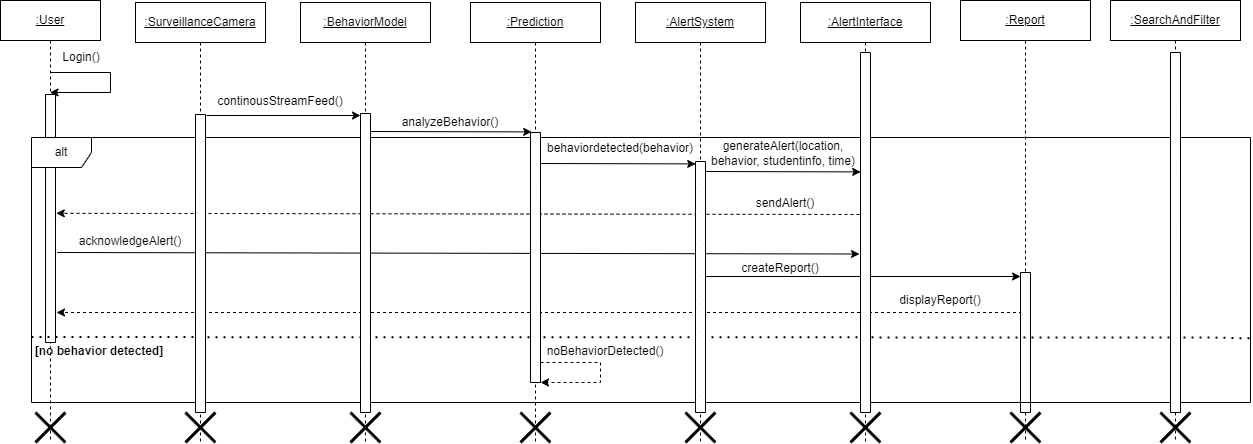

The diagram above was exported from draw.io. Its source (the exported page's mxGraphModel, read from the mxfile embedded in the PNG):
<mxGraphModel dx="1050" dy="522" grid="1" gridSize="10" guides="1" tooltips="1" connect="1" arrows="1" fold="1" page="1" pageScale="1" pageWidth="850" pageHeight="1100" math="0" shadow="0">
  <root>
    <mxCell id="0" />
    <mxCell id="1" parent="0" />
    <mxCell id="aM9ryv3xv72pqoxQDRHE-1" value="&lt;u&gt;:User&lt;/u&gt;" style="shape=umlLifeline;perimeter=lifelinePerimeter;whiteSpace=wrap;html=1;container=0;dropTarget=0;collapsible=0;recursiveResize=0;outlineConnect=0;portConstraint=eastwest;newEdgeStyle={&quot;edgeStyle&quot;:&quot;elbowEdgeStyle&quot;,&quot;elbow&quot;:&quot;vertical&quot;,&quot;curved&quot;:0,&quot;rounded&quot;:0};" parent="1" vertex="1">
      <mxGeometry x="10" y="38" width="100" height="442" as="geometry" />
    </mxCell>
    <mxCell id="S_9EtfRvk314yFbeqAL3-68" value="" style="shape=umlDestroy;whiteSpace=wrap;html=1;strokeWidth=3;targetShapes=umlLifeline;" parent="aM9ryv3xv72pqoxQDRHE-1" vertex="1">
      <mxGeometry x="35" y="412" width="30" height="30" as="geometry" />
    </mxCell>
    <mxCell id="aM9ryv3xv72pqoxQDRHE-5" value="&lt;u&gt;:SurveillanceCamera&lt;/u&gt;" style="shape=umlLifeline;perimeter=lifelinePerimeter;whiteSpace=wrap;html=1;container=0;dropTarget=0;collapsible=0;recursiveResize=0;outlineConnect=0;portConstraint=eastwest;newEdgeStyle={&quot;edgeStyle&quot;:&quot;elbowEdgeStyle&quot;,&quot;elbow&quot;:&quot;vertical&quot;,&quot;curved&quot;:0,&quot;rounded&quot;:0};" parent="1" vertex="1">
      <mxGeometry x="145" y="40" width="130" height="440" as="geometry" />
    </mxCell>
    <mxCell id="S_9EtfRvk314yFbeqAL3-69" value="" style="shape=umlDestroy;whiteSpace=wrap;html=1;strokeWidth=3;targetShapes=umlLifeline;" parent="aM9ryv3xv72pqoxQDRHE-5" vertex="1">
      <mxGeometry x="50" y="410" width="30" height="30" as="geometry" />
    </mxCell>
    <mxCell id="S_9EtfRvk314yFbeqAL3-3" value="&lt;u&gt;:BehaviorModel&lt;/u&gt;" style="shape=umlLifeline;perimeter=lifelinePerimeter;whiteSpace=wrap;html=1;container=0;dropTarget=0;collapsible=0;recursiveResize=0;outlineConnect=0;portConstraint=eastwest;newEdgeStyle={&quot;edgeStyle&quot;:&quot;elbowEdgeStyle&quot;,&quot;elbow&quot;:&quot;vertical&quot;,&quot;curved&quot;:0,&quot;rounded&quot;:0};" parent="1" vertex="1">
      <mxGeometry x="310" y="40" width="130" height="440" as="geometry" />
    </mxCell>
    <mxCell id="S_9EtfRvk314yFbeqAL3-70" value="" style="shape=umlDestroy;whiteSpace=wrap;html=1;strokeWidth=3;targetShapes=umlLifeline;" parent="S_9EtfRvk314yFbeqAL3-3" vertex="1">
      <mxGeometry x="50" y="410" width="30" height="30" as="geometry" />
    </mxCell>
    <mxCell id="S_9EtfRvk314yFbeqAL3-4" value="&lt;u&gt;:Prediction&lt;/u&gt;" style="shape=umlLifeline;perimeter=lifelinePerimeter;whiteSpace=wrap;html=1;container=0;dropTarget=0;collapsible=0;recursiveResize=0;outlineConnect=0;portConstraint=eastwest;newEdgeStyle={&quot;edgeStyle&quot;:&quot;elbowEdgeStyle&quot;,&quot;elbow&quot;:&quot;vertical&quot;,&quot;curved&quot;:0,&quot;rounded&quot;:0};" parent="1" vertex="1">
      <mxGeometry x="480" y="40" width="130" height="440" as="geometry" />
    </mxCell>
    <mxCell id="S_9EtfRvk314yFbeqAL3-71" value="" style="shape=umlDestroy;whiteSpace=wrap;html=1;strokeWidth=3;targetShapes=umlLifeline;" parent="S_9EtfRvk314yFbeqAL3-4" vertex="1">
      <mxGeometry x="50" y="410" width="30" height="30" as="geometry" />
    </mxCell>
    <mxCell id="S_9EtfRvk314yFbeqAL3-5" value="&lt;u&gt;:SearchAndFilter&lt;/u&gt;" style="shape=umlLifeline;perimeter=lifelinePerimeter;whiteSpace=wrap;html=1;container=0;dropTarget=0;collapsible=0;recursiveResize=0;outlineConnect=0;portConstraint=eastwest;newEdgeStyle={&quot;edgeStyle&quot;:&quot;elbowEdgeStyle&quot;,&quot;elbow&quot;:&quot;vertical&quot;,&quot;curved&quot;:0,&quot;rounded&quot;:0};" parent="1" vertex="1">
      <mxGeometry x="1120" y="38" width="130" height="442" as="geometry" />
    </mxCell>
    <mxCell id="S_9EtfRvk314yFbeqAL3-75" value="" style="shape=umlDestroy;whiteSpace=wrap;html=1;strokeWidth=3;targetShapes=umlLifeline;" parent="S_9EtfRvk314yFbeqAL3-5" vertex="1">
      <mxGeometry x="50" y="412" width="30" height="30" as="geometry" />
    </mxCell>
    <mxCell id="S_9EtfRvk314yFbeqAL3-6" value="&lt;u&gt;:AlertInterface&lt;/u&gt;" style="shape=umlLifeline;perimeter=lifelinePerimeter;whiteSpace=wrap;html=1;container=0;dropTarget=0;collapsible=0;recursiveResize=0;outlineConnect=0;portConstraint=eastwest;newEdgeStyle={&quot;edgeStyle&quot;:&quot;elbowEdgeStyle&quot;,&quot;elbow&quot;:&quot;vertical&quot;,&quot;curved&quot;:0,&quot;rounded&quot;:0};" parent="1" vertex="1">
      <mxGeometry x="810" y="40" width="130" height="440" as="geometry" />
    </mxCell>
    <mxCell id="S_9EtfRvk314yFbeqAL3-73" value="" style="shape=umlDestroy;whiteSpace=wrap;html=1;strokeWidth=3;targetShapes=umlLifeline;" parent="S_9EtfRvk314yFbeqAL3-6" vertex="1">
      <mxGeometry x="50" y="410" width="30" height="30" as="geometry" />
    </mxCell>
    <mxCell id="S_9EtfRvk314yFbeqAL3-7" value="&lt;u&gt;:AlertSystem&lt;/u&gt;&lt;span style=&quot;color: rgba(0, 0, 0, 0); font-family: monospace; font-size: 0px; text-align: start; text-wrap: nowrap;&quot;&gt;%3CmxGraphModel%3E%3Croot%3E%3CmxCell%20id%3D%220%22%2F%3E%3CmxCell%20id%3D%221%22%20parent%3D%220%22%2F%3E%3CmxCell%20id%3D%222%22%20value%3D%22%26lt%3Bu%26gt%3B%3AAlertInterface%26lt%3B%2Fu%26gt%3B%22%20style%3D%22shape%3DumlLifeline%3Bperimeter%3DlifelinePerimeter%3BwhiteSpace%3Dwrap%3Bhtml%3D1%3Bcontainer%3D0%3BdropTarget%3D0%3Bcollapsible%3D0%3BrecursiveResize%3D0%3BoutlineConnect%3D0%3BportConstraint%3Deastwest%3BnewEdgeStyle%3D%7B%26quot%3BedgeStyle%26quot%3B%3A%26quot%3BelbowEdgeStyle%26quot%3B%2C%26quot%3Belbow%26quot%3B%3A%26quot%3Bvertical%26quot%3B%2C%26quot%3Bcurved%26quot%3B%3A0%2C%26quot%3Brounded%26quot%3B%3A0%7D%3B%22%20vertex%3D%221%22%20parent%3D%221%22%3E%3CmxGeometry%20x%3D%22790%22%20y%3D%2240%22%20width%3D%22130%22%20height%3D%22300%22%20as%3D%22geometry%22%2F%3E%3C%2FmxCell%3E%3C%2Froot%3E%3C%2FmxGraphModel%3E&lt;/span&gt;" style="shape=umlLifeline;perimeter=lifelinePerimeter;whiteSpace=wrap;html=1;container=0;dropTarget=0;collapsible=0;recursiveResize=0;outlineConnect=0;portConstraint=eastwest;newEdgeStyle={&quot;edgeStyle&quot;:&quot;elbowEdgeStyle&quot;,&quot;elbow&quot;:&quot;vertical&quot;,&quot;curved&quot;:0,&quot;rounded&quot;:0};" parent="1" vertex="1">
      <mxGeometry x="645" y="40" width="130" height="440" as="geometry" />
    </mxCell>
    <mxCell id="S_9EtfRvk314yFbeqAL3-72" value="" style="shape=umlDestroy;whiteSpace=wrap;html=1;strokeWidth=3;targetShapes=umlLifeline;" parent="S_9EtfRvk314yFbeqAL3-7" vertex="1">
      <mxGeometry x="50" y="410" width="30" height="30" as="geometry" />
    </mxCell>
    <mxCell id="S_9EtfRvk314yFbeqAL3-8" value="&lt;u&gt;:Report&lt;/u&gt;&lt;span style=&quot;color: rgba(0, 0, 0, 0); font-family: monospace; font-size: 0px; text-align: start; text-wrap: nowrap;&quot;&gt;%3CmxGraphModel%3E%3Croot%3E%3CmxCell%20id%3D%220%22%2F%3E%3CmxCell%20id%3D%221%22%20parent%3D%220%22%2F%3E%3CmxCell%20id%3D%222%22%20value%3D%22%26lt%3Bu%26gt%3B%3AAlertInterface%26lt%3B%2Fu%26gt%3B%22%20style%3D%22shape%3DumlLifeline%3Bperimeter%3DlifelinePerimeter%3BwhiteSpace%3Dwrap%3Bhtml%3D1%3Bcontainer%3D0%3BdropTarget%3D0%3Bcollapsible%3D0%3BrecursiveResize%3D0%3BoutlineConnect%3D0%3BportConstraint%3Deastwest%3BnewEdgeStyle%3D%7B%26quot%3BedgeStyle%26quot%3B%3A%26quot%3BelbowEdgeStyle%26quot%3B%2C%26quot%3Belbow%26quot%3B%3A%26quot%3Bvertical%26quot%3B%2C%26quot%3Bcurved%26quot%3B%3A0%2C%26quot%3Brounded%26quot%3B%3A0%7D%3B%22%20vertex%3D%221%22%20parent%3D%221%22%3E%3CmxGeometry%20x%3D%22790%22%20y%3D%2240%22%20width%3D%22130%22%20height%3D%22300%22%20as%3D%22geometry%22%2F%3E%3C%2FmxCell%3E%3C%2Froot%3E%3C%2FmxGraphModel%3E&lt;/span&gt;" style="shape=umlLifeline;perimeter=lifelinePerimeter;whiteSpace=wrap;html=1;container=0;dropTarget=0;collapsible=0;recursiveResize=0;outlineConnect=0;portConstraint=eastwest;newEdgeStyle={&quot;edgeStyle&quot;:&quot;elbowEdgeStyle&quot;,&quot;elbow&quot;:&quot;vertical&quot;,&quot;curved&quot;:0,&quot;rounded&quot;:0};" parent="1" vertex="1">
      <mxGeometry x="970" y="38" width="130" height="442" as="geometry" />
    </mxCell>
    <mxCell id="S_9EtfRvk314yFbeqAL3-74" value="" style="shape=umlDestroy;whiteSpace=wrap;html=1;strokeWidth=3;targetShapes=umlLifeline;" parent="S_9EtfRvk314yFbeqAL3-8" vertex="1">
      <mxGeometry x="50" y="412" width="30" height="30" as="geometry" />
    </mxCell>
    <mxCell id="S_9EtfRvk314yFbeqAL3-25" style="edgeStyle=orthogonalEdgeStyle;rounded=0;orthogonalLoop=1;jettySize=auto;html=1;" parent="1" source="aM9ryv3xv72pqoxQDRHE-1" target="aM9ryv3xv72pqoxQDRHE-1" edge="1">
      <mxGeometry relative="1" as="geometry">
        <mxPoint x="120" y="170" as="targetPoint" />
        <Array as="points">
          <mxPoint x="120" y="110" />
          <mxPoint x="120" y="130" />
        </Array>
      </mxGeometry>
    </mxCell>
    <mxCell id="S_9EtfRvk314yFbeqAL3-10" value="" style="verticalLabelPosition=bottom;verticalAlign=top;html=1;shape=mxgraph.basic.patternFillRect;fillStyle=diagRev;step=5;fillStrokeWidth=0.2;fillStrokeColor=#dddddd;" parent="1" vertex="1">
      <mxGeometry x="55" y="132" width="10" height="248" as="geometry" />
    </mxCell>
    <mxCell id="S_9EtfRvk314yFbeqAL3-21" value="Login()" style="text;html=1;align=center;verticalAlign=middle;whiteSpace=wrap;rounded=0;" parent="1" vertex="1">
      <mxGeometry x="61" y="80" width="60" height="30" as="geometry" />
    </mxCell>
    <mxCell id="S_9EtfRvk314yFbeqAL3-30" value="" style="endArrow=classic;html=1;rounded=0;" parent="1" edge="1">
      <mxGeometry width="50" height="50" relative="1" as="geometry">
        <mxPoint x="216" y="153" as="sourcePoint" />
        <mxPoint x="370" y="153" as="targetPoint" />
      </mxGeometry>
    </mxCell>
    <mxCell id="S_9EtfRvk314yFbeqAL3-31" value="continousStreamFeed()" style="text;html=1;align=center;verticalAlign=middle;whiteSpace=wrap;rounded=0;" parent="1" vertex="1">
      <mxGeometry x="260" y="124" width="60" height="30" as="geometry" />
    </mxCell>
    <mxCell id="S_9EtfRvk314yFbeqAL3-34" value="" style="endArrow=classic;html=1;rounded=0;entryX=0.12;entryY=0.052;entryDx=0;entryDy=0;entryPerimeter=0;" parent="1" edge="1">
      <mxGeometry width="50" height="50" relative="1" as="geometry">
        <mxPoint x="380" y="169" as="sourcePoint" />
        <mxPoint x="541.2" y="169.39999999999998" as="targetPoint" />
      </mxGeometry>
    </mxCell>
    <mxCell id="S_9EtfRvk314yFbeqAL3-35" value="analyzeBehavior()" style="text;html=1;align=center;verticalAlign=middle;whiteSpace=wrap;rounded=0;" parent="1" vertex="1">
      <mxGeometry x="430" y="145" width="60" height="30" as="geometry" />
    </mxCell>
    <mxCell id="S_9EtfRvk314yFbeqAL3-37" value="" style="endArrow=classic;html=1;rounded=0;entryX=0.12;entryY=0.052;entryDx=0;entryDy=0;entryPerimeter=0;" parent="1" edge="1">
      <mxGeometry width="50" height="50" relative="1" as="geometry">
        <mxPoint x="550" y="201" as="sourcePoint" />
        <mxPoint x="705.2" y="201.39999999999998" as="targetPoint" />
      </mxGeometry>
    </mxCell>
    <mxCell id="S_9EtfRvk314yFbeqAL3-44" value="" style="endArrow=classic;html=1;rounded=0;entryX=0;entryY=0.75;entryDx=0;entryDy=0;entryPerimeter=0;exitX=1.255;exitY=0.79;exitDx=0;exitDy=0;exitPerimeter=0;" parent="1" edge="1">
      <mxGeometry width="50" height="50" relative="1" as="geometry">
        <mxPoint x="66.54999999999995" y="290" as="sourcePoint" />
        <mxPoint x="869" y="291.5" as="targetPoint" />
      </mxGeometry>
    </mxCell>
    <mxCell id="S_9EtfRvk314yFbeqAL3-39" value="behaviordetected(behavior)" style="text;html=1;align=center;verticalAlign=middle;whiteSpace=wrap;rounded=0;" parent="1" vertex="1">
      <mxGeometry x="600" y="172" width="60" height="28" as="geometry" />
    </mxCell>
    <mxCell id="S_9EtfRvk314yFbeqAL3-45" value="" style="endArrow=classic;html=1;rounded=0;entryX=0.12;entryY=0.052;entryDx=0;entryDy=0;entryPerimeter=0;" parent="1" edge="1">
      <mxGeometry width="50" height="50" relative="1" as="geometry">
        <mxPoint x="715" y="209" as="sourcePoint" />
        <mxPoint x="870.2" y="209.39999999999998" as="targetPoint" />
      </mxGeometry>
    </mxCell>
    <mxCell id="S_9EtfRvk314yFbeqAL3-47" value="generateAlert(location, behavior, studentinfo, time)" style="text;html=1;align=center;verticalAlign=middle;whiteSpace=wrap;rounded=0;" parent="1" vertex="1">
      <mxGeometry x="718" y="176" width="150" height="30" as="geometry" />
    </mxCell>
    <mxCell id="S_9EtfRvk314yFbeqAL3-50" value="" style="endArrow=classic;html=1;rounded=0;entryX=1.18;entryY=0.594;entryDx=0;entryDy=0;entryPerimeter=0;dashed=1;" parent="1" edge="1">
      <mxGeometry width="50" height="50" relative="1" as="geometry">
        <mxPoint x="869" y="252" as="sourcePoint" />
        <mxPoint x="65.79999999999995" y="250.80000000000007" as="targetPoint" />
      </mxGeometry>
    </mxCell>
    <mxCell id="S_9EtfRvk314yFbeqAL3-51" value="sendAlert()" style="text;html=1;align=center;verticalAlign=middle;whiteSpace=wrap;rounded=0;" parent="1" vertex="1">
      <mxGeometry x="765" y="226" width="60" height="30" as="geometry" />
    </mxCell>
    <mxCell id="S_9EtfRvk314yFbeqAL3-53" value="acknowledgeAlert()" style="text;html=1;align=center;verticalAlign=middle;whiteSpace=wrap;rounded=0;" parent="1" vertex="1">
      <mxGeometry x="110" y="264" width="60" height="30" as="geometry" />
    </mxCell>
    <mxCell id="S_9EtfRvk314yFbeqAL3-56" value="" style="endArrow=classic;html=1;rounded=0;" parent="1" edge="1">
      <mxGeometry width="50" height="50" relative="1" as="geometry">
        <mxPoint x="715" y="314" as="sourcePoint" />
        <mxPoint x="1030" y="314" as="targetPoint" />
      </mxGeometry>
    </mxCell>
    <mxCell id="S_9EtfRvk314yFbeqAL3-59" style="edgeStyle=orthogonalEdgeStyle;rounded=0;orthogonalLoop=1;jettySize=auto;html=1;exitX=0.25;exitY=1;exitDx=0;exitDy=0;exitPerimeter=0;dashed=1;" parent="1" edge="1">
      <mxGeometry relative="1" as="geometry">
        <mxPoint x="66" y="350" as="targetPoint" />
        <mxPoint x="1031.4999999999998" y="350" as="sourcePoint" />
        <Array as="points">
          <mxPoint x="309" y="350" />
          <mxPoint x="309" y="350" />
        </Array>
      </mxGeometry>
    </mxCell>
    <mxCell id="S_9EtfRvk314yFbeqAL3-57" value="" style="verticalLabelPosition=bottom;verticalAlign=top;html=1;shape=mxgraph.basic.patternFillRect;fillStyle=diagRev;step=5;fillStrokeWidth=0.2;fillStrokeColor=#dddddd;" parent="1" vertex="1">
      <mxGeometry x="1030" y="310" width="10" height="140" as="geometry" />
    </mxCell>
    <mxCell id="S_9EtfRvk314yFbeqAL3-60" value="displayReport()" style="text;html=1;align=center;verticalAlign=middle;whiteSpace=wrap;rounded=0;" parent="1" vertex="1">
      <mxGeometry x="920" y="323" width="60" height="30" as="geometry" />
    </mxCell>
    <mxCell id="S_9EtfRvk314yFbeqAL3-62" value="alt" style="shape=umlFrame;whiteSpace=wrap;html=1;pointerEvents=0;" parent="1" vertex="1">
      <mxGeometry x="41" y="175" width="1219" height="265" as="geometry" />
    </mxCell>
    <mxCell id="S_9EtfRvk314yFbeqAL3-63" value="" style="endArrow=none;dashed=1;html=1;dashPattern=1 3;strokeWidth=2;rounded=0;entryX=1;entryY=0.758;entryDx=0;entryDy=0;entryPerimeter=0;" parent="1" target="S_9EtfRvk314yFbeqAL3-62" edge="1">
      <mxGeometry width="50" height="50" relative="1" as="geometry">
        <mxPoint x="41" y="374.5639589169001" as="sourcePoint" />
        <mxPoint x="1261.219" y="393.42999999999995" as="targetPoint" />
        <Array as="points">
          <mxPoint x="1220" y="375" />
        </Array>
      </mxGeometry>
    </mxCell>
    <mxCell id="S_9EtfRvk314yFbeqAL3-64" value="&lt;b&gt;[no behavior detected]&lt;/b&gt;" style="text;html=1;align=center;verticalAlign=middle;whiteSpace=wrap;rounded=0;" parent="1" vertex="1">
      <mxGeometry x="34" y="374" width="150" height="30" as="geometry" />
    </mxCell>
    <mxCell id="S_9EtfRvk314yFbeqAL3-33" value="" style="verticalLabelPosition=bottom;verticalAlign=top;html=1;shape=mxgraph.basic.patternFillRect;fillStyle=diagRev;step=5;fillStrokeWidth=0.2;fillStrokeColor=#dddddd;" parent="1" vertex="1">
      <mxGeometry x="540" y="170" width="10" height="250" as="geometry" />
    </mxCell>
    <mxCell id="S_9EtfRvk314yFbeqAL3-65" style="edgeStyle=orthogonalEdgeStyle;rounded=0;orthogonalLoop=1;jettySize=auto;html=1;dashed=1;" parent="1" edge="1">
      <mxGeometry relative="1" as="geometry">
        <mxPoint x="550" y="400" as="sourcePoint" />
        <mxPoint x="550" y="420" as="targetPoint" />
        <Array as="points">
          <mxPoint x="610" y="400" />
          <mxPoint x="610" y="420" />
        </Array>
      </mxGeometry>
    </mxCell>
    <mxCell id="S_9EtfRvk314yFbeqAL3-66" value="noBehaviorDetected()" style="text;html=1;align=center;verticalAlign=middle;whiteSpace=wrap;rounded=0;" parent="1" vertex="1">
      <mxGeometry x="585" y="374" width="60" height="30" as="geometry" />
    </mxCell>
    <mxCell id="YU0A0aX_DGX4RqRIW9Q8-1" value="createReport()" style="text;html=1;align=center;verticalAlign=middle;whiteSpace=wrap;rounded=0;" parent="1" vertex="1">
      <mxGeometry x="760" y="290.5" width="60" height="30" as="geometry" />
    </mxCell>
    <mxCell id="S_9EtfRvk314yFbeqAL3-46" value="" style="verticalLabelPosition=bottom;verticalAlign=top;html=1;shape=mxgraph.basic.patternFillRect;fillStyle=diagRev;step=5;fillStrokeWidth=0.2;fillStrokeColor=#dddddd;" parent="1" vertex="1">
      <mxGeometry x="870" y="90" width="10" height="360" as="geometry" />
    </mxCell>
    <mxCell id="S_9EtfRvk314yFbeqAL3-36" value="" style="verticalLabelPosition=bottom;verticalAlign=top;html=1;shape=mxgraph.basic.patternFillRect;fillStyle=diagRev;step=5;fillStrokeWidth=0.2;fillStrokeColor=#dddddd;" parent="1" vertex="1">
      <mxGeometry x="705" y="199" width="10" height="251" as="geometry" />
    </mxCell>
    <mxCell id="S_9EtfRvk314yFbeqAL3-28" value="" style="verticalLabelPosition=bottom;verticalAlign=top;html=1;shape=mxgraph.basic.patternFillRect;fillStyle=diagRev;step=5;fillStrokeWidth=0.2;fillStrokeColor=#dddddd;" parent="1" vertex="1">
      <mxGeometry x="370" y="151" width="10" height="299" as="geometry" />
    </mxCell>
    <mxCell id="S_9EtfRvk314yFbeqAL3-22" value="" style="verticalLabelPosition=bottom;verticalAlign=top;html=1;shape=mxgraph.basic.patternFillRect;fillStyle=diagRev;step=5;fillStrokeWidth=0.2;fillStrokeColor=#dddddd;" parent="1" vertex="1">
      <mxGeometry x="205" y="152" width="10" height="298" as="geometry" />
    </mxCell>
    <mxCell id="lP0wtS6V4f0RJhPgy4e1-2" value="" style="verticalLabelPosition=bottom;verticalAlign=top;html=1;shape=mxgraph.basic.patternFillRect;fillStyle=diagRev;step=5;fillStrokeWidth=0.2;fillStrokeColor=#dddddd;" vertex="1" parent="1">
      <mxGeometry x="1180" y="90" width="10" height="360" as="geometry" />
    </mxCell>
  </root>
</mxGraphModel>